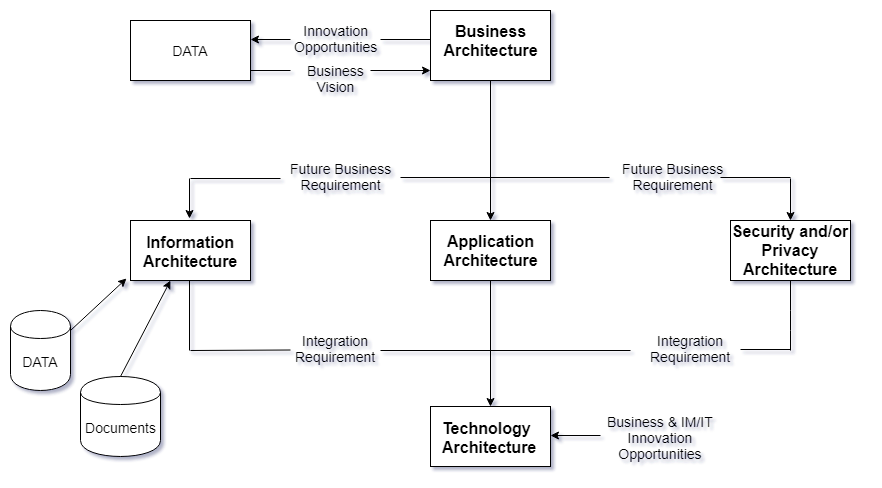

The diagram above was exported from draw.io. Its source (the exported page's mxGraphModel, read from the mxfile embedded in the PNG):
<mxGraphModel dx="1823" dy="595" grid="1" gridSize="10" guides="1" tooltips="1" connect="1" arrows="1" fold="1" page="1" pageScale="1" pageWidth="827" pageHeight="1169" math="0" shadow="0">
  <root>
    <mxCell id="0" />
    <mxCell id="1" parent="0" />
    <mxCell id="GgtqMzzsP1tLzuoMG5q1-50" value="" style="rounded=0;whiteSpace=wrap;html=1;fontSize=16;" parent="1" vertex="1">
      <mxGeometry x="610" y="240" width="120" height="60" as="geometry" />
    </mxCell>
    <mxCell id="GgtqMzzsP1tLzuoMG5q1-49" value="" style="rounded=0;whiteSpace=wrap;html=1;fontSize=16;" parent="1" vertex="1">
      <mxGeometry x="310" y="426" width="120" height="60" as="geometry" />
    </mxCell>
    <mxCell id="GgtqMzzsP1tLzuoMG5q1-48" value="" style="rounded=0;whiteSpace=wrap;html=1;fontSize=16;" parent="1" vertex="1">
      <mxGeometry x="10" y="240" width="120" height="60" as="geometry" />
    </mxCell>
    <mxCell id="GgtqMzzsP1tLzuoMG5q1-53" style="edgeStyle=orthogonalEdgeStyle;rounded=0;orthogonalLoop=1;jettySize=auto;html=1;exitX=0.5;exitY=1;exitDx=0;exitDy=0;entryX=0.5;entryY=0;entryDx=0;entryDy=0;fontSize=16;" parent="1" source="GgtqMzzsP1tLzuoMG5q1-47" target="GgtqMzzsP1tLzuoMG5q1-49" edge="1">
      <mxGeometry relative="1" as="geometry" />
    </mxCell>
    <mxCell id="GgtqMzzsP1tLzuoMG5q1-47" value="" style="rounded=0;whiteSpace=wrap;html=1;fontSize=16;" parent="1" vertex="1">
      <mxGeometry x="310" y="240" width="120" height="60" as="geometry" />
    </mxCell>
    <mxCell id="GgtqMzzsP1tLzuoMG5q1-52" style="edgeStyle=orthogonalEdgeStyle;rounded=0;orthogonalLoop=1;jettySize=auto;html=1;entryX=0.5;entryY=0;entryDx=0;entryDy=0;fontSize=16;exitX=0.5;exitY=1;exitDx=0;exitDy=0;" parent="1" source="GgtqMzzsP1tLzuoMG5q1-46" target="GgtqMzzsP1tLzuoMG5q1-47" edge="1">
      <mxGeometry relative="1" as="geometry">
        <mxPoint x="370" y="130" as="sourcePoint" />
      </mxGeometry>
    </mxCell>
    <mxCell id="GgtqMzzsP1tLzuoMG5q1-46" value="" style="rounded=0;whiteSpace=wrap;html=1;fontSize=16;" parent="1" vertex="1">
      <mxGeometry x="310" y="30" width="120" height="70" as="geometry" />
    </mxCell>
    <mxCell id="GgtqMzzsP1tLzuoMG5q1-37" value="Business Architecture" style="text;html=1;strokeColor=none;fillColor=none;align=center;verticalAlign=middle;whiteSpace=wrap;rounded=0;fontSize=16;fontStyle=1" parent="1" vertex="1">
      <mxGeometry x="350" y="50" width="40" height="20" as="geometry" />
    </mxCell>
    <mxCell id="GgtqMzzsP1tLzuoMG5q1-38" value="Application Architecture" style="text;html=1;strokeColor=none;fillColor=none;align=center;verticalAlign=middle;whiteSpace=wrap;rounded=0;fontSize=16;fontStyle=1" parent="1" vertex="1">
      <mxGeometry x="350" y="260" width="40" height="20" as="geometry" />
    </mxCell>
    <mxCell id="GgtqMzzsP1tLzuoMG5q1-39" value="Security and/or Privacy Architecture" style="text;html=1;strokeColor=none;fillColor=none;align=center;verticalAlign=middle;whiteSpace=wrap;rounded=0;fontSize=16;fontStyle=1" parent="1" vertex="1">
      <mxGeometry x="600" y="260" width="140" height="20" as="geometry" />
    </mxCell>
    <mxCell id="GgtqMzzsP1tLzuoMG5q1-43" value="&lt;div&gt;Information&lt;/div&gt;&lt;div&gt; Architecture&lt;/div&gt;" style="text;html=1;resizable=0;points=[];autosize=1;align=center;verticalAlign=top;spacingTop=-4;fontSize=16;fontStyle=1" parent="1" vertex="1">
      <mxGeometry x="20" y="250" width="100" height="40" as="geometry" />
    </mxCell>
    <mxCell id="GgtqMzzsP1tLzuoMG5q1-44" value="&lt;div&gt;Technology&lt;/div&gt;&lt;div&gt;Architecture&lt;br&gt;&lt;/div&gt;" style="text;html=1;resizable=0;points=[];autosize=1;align=left;verticalAlign=top;spacingTop=-4;fontSize=16;fontStyle=1" parent="1" vertex="1">
      <mxGeometry x="320" y="436" width="100" height="40" as="geometry" />
    </mxCell>
    <mxCell id="GgtqMzzsP1tLzuoMG5q1-56" value="" style="endArrow=none;html=1;fontSize=16;" parent="1" edge="1">
      <mxGeometry width="50" height="50" relative="1" as="geometry">
        <mxPoint x="670" y="370" as="sourcePoint" />
        <mxPoint x="670" y="300" as="targetPoint" />
        <Array as="points">
          <mxPoint x="670" y="340" />
        </Array>
      </mxGeometry>
    </mxCell>
    <mxCell id="GgtqMzzsP1tLzuoMG5q1-57" value="" style="endArrow=none;html=1;fontSize=16;" parent="1" edge="1">
      <mxGeometry width="50" height="50" relative="1" as="geometry">
        <mxPoint x="260" y="370" as="sourcePoint" />
        <mxPoint x="510" y="370" as="targetPoint" />
      </mxGeometry>
    </mxCell>
    <mxCell id="GgtqMzzsP1tLzuoMG5q1-58" value="" style="endArrow=none;html=1;fontSize=16;" parent="1" edge="1">
      <mxGeometry width="50" height="50" relative="1" as="geometry">
        <mxPoint x="69" y="370" as="sourcePoint" />
        <mxPoint x="69" y="300" as="targetPoint" />
      </mxGeometry>
    </mxCell>
    <mxCell id="GgtqMzzsP1tLzuoMG5q1-59" value="&lt;div style=&quot;font-size: 14px;&quot;&gt;Integration&lt;/div&gt;&lt;div style=&quot;font-size: 14px;&quot;&gt;Requirement&lt;br style=&quot;font-size: 14px;&quot;&gt;&lt;/div&gt;" style="text;html=1;resizable=0;points=[];autosize=1;align=center;verticalAlign=top;spacingTop=-4;fontSize=14;" parent="1" vertex="1">
      <mxGeometry x="160" y="350" width="110" height="40" as="geometry" />
    </mxCell>
    <mxCell id="GgtqMzzsP1tLzuoMG5q1-60" value="" style="endArrow=none;html=1;fontSize=14;" parent="1" edge="1">
      <mxGeometry width="50" height="50" relative="1" as="geometry">
        <mxPoint x="70" y="370" as="sourcePoint" />
        <mxPoint x="170" y="369.5" as="targetPoint" />
      </mxGeometry>
    </mxCell>
    <mxCell id="GgtqMzzsP1tLzuoMG5q1-61" value="&lt;div&gt;Integration&lt;/div&gt;&lt;div&gt;Requirement&lt;br&gt;&lt;/div&gt;" style="text;html=1;resizable=0;points=[];autosize=1;align=center;verticalAlign=top;spacingTop=-4;fontSize=14;" parent="1" vertex="1">
      <mxGeometry x="520" y="350" width="100" height="40" as="geometry" />
    </mxCell>
    <mxCell id="GgtqMzzsP1tLzuoMG5q1-62" value="" style="endArrow=none;html=1;fontSize=14;" parent="1" edge="1">
      <mxGeometry width="50" height="50" relative="1" as="geometry">
        <mxPoint x="620" y="369" as="sourcePoint" />
        <mxPoint x="670" y="369" as="targetPoint" />
      </mxGeometry>
    </mxCell>
    <mxCell id="GgtqMzzsP1tLzuoMG5q1-63" value="DATA" style="rounded=0;whiteSpace=wrap;html=1;fontSize=14;" parent="1" vertex="1">
      <mxGeometry x="10" y="40" width="120" height="60" as="geometry" />
    </mxCell>
    <mxCell id="GgtqMzzsP1tLzuoMG5q1-64" value="" style="endArrow=none;html=1;fontSize=14;" parent="1" edge="1">
      <mxGeometry width="50" height="50" relative="1" as="geometry">
        <mxPoint x="260" y="59" as="sourcePoint" />
        <mxPoint x="310" y="59" as="targetPoint" />
      </mxGeometry>
    </mxCell>
    <mxCell id="GgtqMzzsP1tLzuoMG5q1-65" value="&lt;div&gt;Innovation&lt;/div&gt;&lt;div&gt;Opportunities&lt;br&gt;&lt;/div&gt;" style="text;html=1;resizable=0;points=[];autosize=1;align=center;verticalAlign=top;spacingTop=-4;fontSize=14;" parent="1" vertex="1">
      <mxGeometry x="165" y="40" width="100" height="40" as="geometry" />
    </mxCell>
    <mxCell id="GgtqMzzsP1tLzuoMG5q1-66" value="" style="endArrow=classic;html=1;fontSize=14;" parent="1" edge="1">
      <mxGeometry width="50" height="50" relative="1" as="geometry">
        <mxPoint x="170" y="59" as="sourcePoint" />
        <mxPoint x="130" y="59" as="targetPoint" />
      </mxGeometry>
    </mxCell>
    <mxCell id="GgtqMzzsP1tLzuoMG5q1-67" value="&lt;div&gt;Business&lt;/div&gt;&lt;div&gt;Vision&lt;br&gt;&lt;/div&gt;" style="text;html=1;resizable=0;points=[];autosize=1;align=center;verticalAlign=top;spacingTop=-4;fontSize=14;" parent="1" vertex="1">
      <mxGeometry x="180" y="80" width="70" height="40" as="geometry" />
    </mxCell>
    <mxCell id="GgtqMzzsP1tLzuoMG5q1-68" value="" style="endArrow=classic;html=1;fontSize=14;" parent="1" edge="1">
      <mxGeometry width="50" height="50" relative="1" as="geometry">
        <mxPoint x="250" y="90" as="sourcePoint" />
        <mxPoint x="310" y="90" as="targetPoint" />
      </mxGeometry>
    </mxCell>
    <mxCell id="GgtqMzzsP1tLzuoMG5q1-70" value="" style="endArrow=none;html=1;fontSize=14;" parent="1" edge="1">
      <mxGeometry width="50" height="50" relative="1" as="geometry">
        <mxPoint x="130" y="90" as="sourcePoint" />
        <mxPoint x="170" y="90" as="targetPoint" />
      </mxGeometry>
    </mxCell>
    <mxCell id="GgtqMzzsP1tLzuoMG5q1-71" value="&lt;div&gt;Business &amp;amp; IM/IT&lt;/div&gt;&lt;div&gt;Innovation&lt;/div&gt;&lt;div align=&quot;center&quot;&gt;Opportunities&lt;br&gt;&lt;/div&gt;" style="text;html=1;resizable=0;points=[];autosize=1;align=center;verticalAlign=top;spacingTop=-4;fontSize=14;" parent="1" vertex="1">
      <mxGeometry x="480" y="431" width="120" height="50" as="geometry" />
    </mxCell>
    <mxCell id="GgtqMzzsP1tLzuoMG5q1-72" value="" style="endArrow=classic;html=1;fontSize=14;" parent="1" edge="1">
      <mxGeometry width="50" height="50" relative="1" as="geometry">
        <mxPoint x="480" y="455" as="sourcePoint" />
        <mxPoint x="430" y="455" as="targetPoint" />
      </mxGeometry>
    </mxCell>
    <mxCell id="GgtqMzzsP1tLzuoMG5q1-73" value="&lt;div&gt;Future Business&lt;/div&gt;&lt;div&gt;Requirement&lt;br&gt;&lt;/div&gt;" style="text;html=1;resizable=0;points=[];autosize=1;align=center;verticalAlign=top;spacingTop=-4;fontSize=14;" parent="1" vertex="1">
      <mxGeometry x="492" y="178" width="120" height="40" as="geometry" />
    </mxCell>
    <mxCell id="GgtqMzzsP1tLzuoMG5q1-74" value="&lt;div&gt;Future Business&lt;/div&gt;&lt;div&gt;Requirement&lt;br&gt;&lt;/div&gt;" style="text;html=1;resizable=0;points=[];autosize=1;align=center;verticalAlign=top;spacingTop=-4;fontSize=14;" parent="1" vertex="1">
      <mxGeometry x="160" y="178" width="120" height="40" as="geometry" />
    </mxCell>
    <mxCell id="GgtqMzzsP1tLzuoMG5q1-75" value="" style="endArrow=none;html=1;fontSize=14;entryX=-0.025;entryY=0.475;entryDx=0;entryDy=0;entryPerimeter=0;" parent="1" target="GgtqMzzsP1tLzuoMG5q1-73" edge="1">
      <mxGeometry width="50" height="50" relative="1" as="geometry">
        <mxPoint x="280" y="197" as="sourcePoint" />
        <mxPoint x="380" y="197" as="targetPoint" />
      </mxGeometry>
    </mxCell>
    <mxCell id="GgtqMzzsP1tLzuoMG5q1-76" value="" style="endArrow=none;html=1;fontSize=14;" parent="1" edge="1">
      <mxGeometry width="50" height="50" relative="1" as="geometry">
        <mxPoint x="70" y="198" as="sourcePoint" />
        <mxPoint x="160" y="198" as="targetPoint" />
      </mxGeometry>
    </mxCell>
    <mxCell id="GgtqMzzsP1tLzuoMG5q1-77" value="" style="endArrow=classic;html=1;fontSize=14;" parent="1" edge="1">
      <mxGeometry width="50" height="50" relative="1" as="geometry">
        <mxPoint x="69" y="198" as="sourcePoint" />
        <mxPoint x="69" y="238" as="targetPoint" />
      </mxGeometry>
    </mxCell>
    <mxCell id="GgtqMzzsP1tLzuoMG5q1-78" value="" style="endArrow=none;html=1;fontSize=14;" parent="1" edge="1">
      <mxGeometry width="50" height="50" relative="1" as="geometry">
        <mxPoint x="600" y="197" as="sourcePoint" />
        <mxPoint x="670" y="197" as="targetPoint" />
      </mxGeometry>
    </mxCell>
    <mxCell id="GgtqMzzsP1tLzuoMG5q1-79" value="" style="endArrow=classic;html=1;fontSize=14;entryX=0.5;entryY=0;entryDx=0;entryDy=0;" parent="1" target="GgtqMzzsP1tLzuoMG5q1-50" edge="1">
      <mxGeometry width="50" height="50" relative="1" as="geometry">
        <mxPoint x="670" y="198" as="sourcePoint" />
        <mxPoint x="670" y="228" as="targetPoint" />
      </mxGeometry>
    </mxCell>
    <mxCell id="GgtqMzzsP1tLzuoMG5q1-80" value="DATA" style="shape=cylinder;whiteSpace=wrap;html=1;boundedLbl=1;backgroundOutline=1;fontSize=14;align=center;" parent="1" vertex="1">
      <mxGeometry x="-110" y="330" width="60" height="80" as="geometry" />
    </mxCell>
    <mxCell id="GgtqMzzsP1tLzuoMG5q1-81" value="Documents" style="shape=cylinder;whiteSpace=wrap;html=1;boundedLbl=1;backgroundOutline=1;fontSize=14;align=center;" parent="1" vertex="1">
      <mxGeometry x="-40" y="396" width="80" height="80" as="geometry" />
    </mxCell>
    <mxCell id="GgtqMzzsP1tLzuoMG5q1-82" value="" style="endArrow=classic;html=1;fontSize=14;entryX=-0.033;entryY=0.967;entryDx=0;entryDy=0;entryPerimeter=0;" parent="1" target="GgtqMzzsP1tLzuoMG5q1-48" edge="1">
      <mxGeometry width="50" height="50" relative="1" as="geometry">
        <mxPoint x="-50" y="350" as="sourcePoint" />
        <mxPoint y="300" as="targetPoint" />
      </mxGeometry>
    </mxCell>
    <mxCell id="GgtqMzzsP1tLzuoMG5q1-83" value="" style="endArrow=classic;html=1;fontSize=14;exitX=0.5;exitY=0;exitDx=0;exitDy=0;" parent="1" source="GgtqMzzsP1tLzuoMG5q1-81" edge="1">
      <mxGeometry width="50" height="50" relative="1" as="geometry">
        <mxPoint x="10" y="390" as="sourcePoint" />
        <mxPoint x="50" y="300" as="targetPoint" />
      </mxGeometry>
    </mxCell>
  </root>
</mxGraphModel>